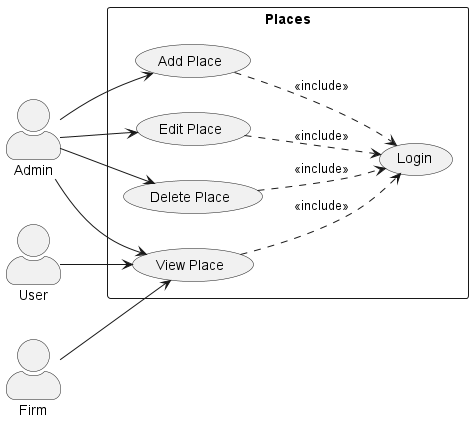

The diagram above was rendered by PlantUML. Its source (embedded in the PNG):
@startuml
'https://plantuml.com/use-case-diagram
left to right direction
skinparam actorStyle awesome
skinparam packageStyle rect

actor "Admin" as admin
actor "User" as user
actor "Firm" as firm

rectangle "Places" {
    usecase (Add Place) as add_place
    usecase (Edit Place) as edit_place
    usecase (Delete Place) as delete_place
    usecase (View Place) as view_place

    usecase "Login" as login

    add_place ..> login : <<include>>
    edit_place ..> login : <<include>>
    delete_place ..> login : <<include>>
    view_place ..> login : <<include>>
}

' Admin
admin --> add_place
admin --> edit_place
admin --> delete_place
admin --> view_place

' User
user --> view_place

' Firm
firm --> view_place

@enduml